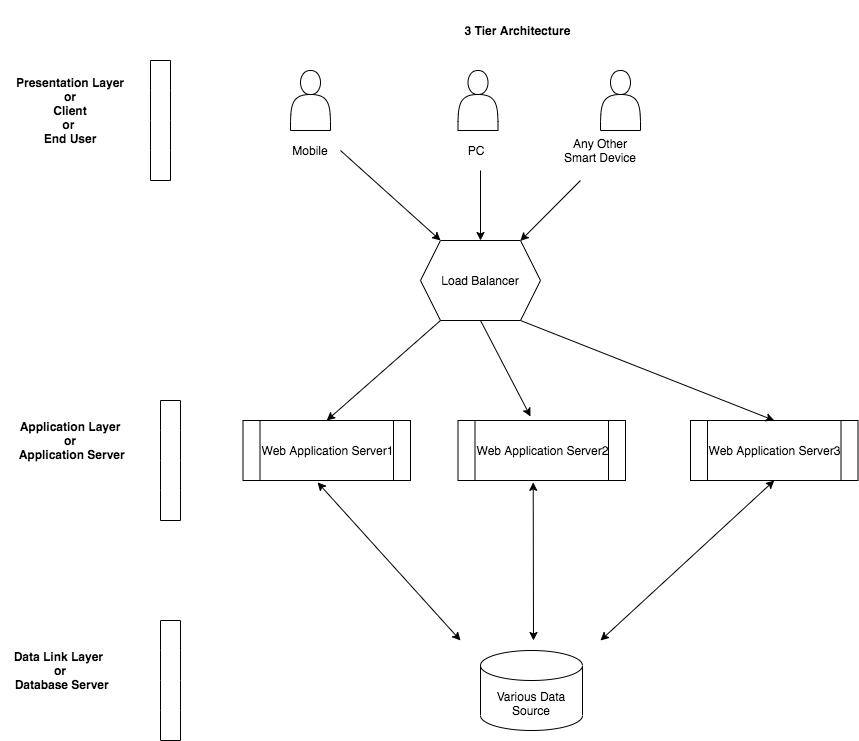

The diagram above was exported from draw.io. Its source (the exported page's mxGraphModel, read from the mxfile embedded in the PNG):
<mxGraphModel dx="1973" dy="561" grid="1" gridSize="10" guides="1" tooltips="1" connect="1" arrows="1" fold="1" page="1" pageScale="1" pageWidth="850" pageHeight="1100" math="0" shadow="0">
  <root>
    <mxCell id="0" />
    <mxCell id="1" parent="0" />
    <mxCell id="EMZgWrFMoTyOguKBQN2e-1" value="&lt;b&gt;3 Tier Architecture&lt;/b&gt;" style="text;html=1;strokeColor=none;fillColor=none;align=center;verticalAlign=middle;whiteSpace=wrap;rounded=0;" vertex="1" parent="1">
      <mxGeometry x="330" y="10" width="215" height="60" as="geometry" />
    </mxCell>
    <mxCell id="EMZgWrFMoTyOguKBQN2e-3" value="" style="shape=tape;whiteSpace=wrap;html=1;rotation=-90;size=0;" vertex="1" parent="1">
      <mxGeometry x="20" y="120" width="120" height="20" as="geometry" />
    </mxCell>
    <mxCell id="EMZgWrFMoTyOguKBQN2e-4" value="&lt;b&gt;Presentation Layer&lt;br&gt;or&lt;br&gt;Client&lt;br&gt;or&amp;nbsp;&lt;br&gt;End User&lt;br&gt;&lt;/b&gt;" style="text;html=1;strokeColor=none;fillColor=none;align=center;verticalAlign=middle;whiteSpace=wrap;rounded=0;" vertex="1" parent="1">
      <mxGeometry x="-70" y="80" width="120" height="80" as="geometry" />
    </mxCell>
    <mxCell id="EMZgWrFMoTyOguKBQN2e-5" value="" style="shape=tape;whiteSpace=wrap;html=1;rotation=-90;size=0;" vertex="1" parent="1">
      <mxGeometry x="30" y="460" width="120" height="20" as="geometry" />
    </mxCell>
    <mxCell id="EMZgWrFMoTyOguKBQN2e-6" value="&lt;b&gt;Application Layer&lt;br&gt;or&lt;br&gt;&amp;nbsp;Application Server&lt;/b&gt;" style="text;html=1;strokeColor=none;fillColor=none;align=center;verticalAlign=middle;whiteSpace=wrap;rounded=0;" vertex="1" parent="1">
      <mxGeometry x="-70" y="410" width="120" height="80" as="geometry" />
    </mxCell>
    <mxCell id="EMZgWrFMoTyOguKBQN2e-7" value="" style="shape=tape;whiteSpace=wrap;html=1;rotation=-90;size=0;" vertex="1" parent="1">
      <mxGeometry x="30" y="680" width="120" height="20" as="geometry" />
    </mxCell>
    <mxCell id="EMZgWrFMoTyOguKBQN2e-8" value="&lt;b&gt;Data Link Layer &lt;br&gt;or&lt;br&gt;&amp;nbsp;Database Server&lt;/b&gt;" style="text;html=1;strokeColor=none;fillColor=none;align=center;verticalAlign=middle;whiteSpace=wrap;rounded=0;" vertex="1" parent="1">
      <mxGeometry x="-80" y="640" width="120" height="80" as="geometry" />
    </mxCell>
    <mxCell id="EMZgWrFMoTyOguKBQN2e-11" value="" style="shape=actor;whiteSpace=wrap;html=1;" vertex="1" parent="1">
      <mxGeometry x="210" y="80" width="40" height="60" as="geometry" />
    </mxCell>
    <mxCell id="EMZgWrFMoTyOguKBQN2e-12" value="" style="shape=actor;whiteSpace=wrap;html=1;" vertex="1" parent="1">
      <mxGeometry x="377.5" y="80" width="40" height="60" as="geometry" />
    </mxCell>
    <mxCell id="EMZgWrFMoTyOguKBQN2e-13" value="Mobile" style="text;html=1;strokeColor=none;fillColor=none;align=center;verticalAlign=middle;whiteSpace=wrap;rounded=0;" vertex="1" parent="1">
      <mxGeometry x="210" y="150" width="40" height="20" as="geometry" />
    </mxCell>
    <mxCell id="EMZgWrFMoTyOguKBQN2e-15" value="PC" style="text;html=1;strokeColor=none;fillColor=none;align=center;verticalAlign=middle;whiteSpace=wrap;rounded=0;" vertex="1" parent="1">
      <mxGeometry x="376" y="150" width="40" height="20" as="geometry" />
    </mxCell>
    <mxCell id="EMZgWrFMoTyOguKBQN2e-16" value="" style="shape=actor;whiteSpace=wrap;html=1;" vertex="1" parent="1">
      <mxGeometry x="520" y="80" width="40" height="60" as="geometry" />
    </mxCell>
    <mxCell id="EMZgWrFMoTyOguKBQN2e-17" value="Any Other Smart Device" style="text;html=1;strokeColor=none;fillColor=none;align=center;verticalAlign=middle;whiteSpace=wrap;rounded=0;" vertex="1" parent="1">
      <mxGeometry x="480" y="150" width="80" height="20" as="geometry" />
    </mxCell>
    <mxCell id="EMZgWrFMoTyOguKBQN2e-20" value="Web Application Server1" style="shape=process;whiteSpace=wrap;html=1;backgroundOutline=1;" vertex="1" parent="1">
      <mxGeometry x="162.5" y="430" width="167.5" height="60" as="geometry" />
    </mxCell>
    <mxCell id="EMZgWrFMoTyOguKBQN2e-21" value="Various Data Source" style="shape=cylinder3;whiteSpace=wrap;html=1;boundedLbl=1;backgroundOutline=1;size=15;" vertex="1" parent="1">
      <mxGeometry x="400" y="660" width="102" height="80" as="geometry" />
    </mxCell>
    <mxCell id="EMZgWrFMoTyOguKBQN2e-24" value="Load Balancer" style="shape=hexagon;perimeter=hexagonPerimeter2;whiteSpace=wrap;html=1;fixedSize=1;" vertex="1" parent="1">
      <mxGeometry x="340" y="250" width="120" height="80" as="geometry" />
    </mxCell>
    <mxCell id="EMZgWrFMoTyOguKBQN2e-25" value="Web Application Server2" style="shape=process;whiteSpace=wrap;html=1;backgroundOutline=1;" vertex="1" parent="1">
      <mxGeometry x="377.5" y="430" width="167.5" height="60" as="geometry" />
    </mxCell>
    <mxCell id="EMZgWrFMoTyOguKBQN2e-26" value="Web Application Server3" style="shape=process;whiteSpace=wrap;html=1;backgroundOutline=1;" vertex="1" parent="1">
      <mxGeometry x="610" y="430" width="167.5" height="60" as="geometry" />
    </mxCell>
    <mxCell id="EMZgWrFMoTyOguKBQN2e-28" value="" style="endArrow=classic;html=1;entryX=0.167;entryY=0;entryDx=0;entryDy=0;entryPerimeter=0;" edge="1" parent="1" target="EMZgWrFMoTyOguKBQN2e-24">
      <mxGeometry width="50" height="50" relative="1" as="geometry">
        <mxPoint x="260" y="160" as="sourcePoint" />
        <mxPoint x="440" y="260" as="targetPoint" />
      </mxGeometry>
    </mxCell>
    <mxCell id="EMZgWrFMoTyOguKBQN2e-29" value="" style="endArrow=classic;html=1;entryX=0.5;entryY=0;entryDx=0;entryDy=0;" edge="1" parent="1" target="EMZgWrFMoTyOguKBQN2e-24">
      <mxGeometry width="50" height="50" relative="1" as="geometry">
        <mxPoint x="400" y="180" as="sourcePoint" />
        <mxPoint x="370.03999999999996" y="260" as="targetPoint" />
      </mxGeometry>
    </mxCell>
    <mxCell id="EMZgWrFMoTyOguKBQN2e-30" value="" style="endArrow=classic;html=1;entryX=0.832;entryY=0.005;entryDx=0;entryDy=0;entryPerimeter=0;" edge="1" parent="1" target="EMZgWrFMoTyOguKBQN2e-24">
      <mxGeometry width="50" height="50" relative="1" as="geometry">
        <mxPoint x="500" y="190" as="sourcePoint" />
        <mxPoint x="450" y="250" as="targetPoint" />
      </mxGeometry>
    </mxCell>
    <mxCell id="EMZgWrFMoTyOguKBQN2e-31" value="" style="endArrow=classic;html=1;entryX=0.5;entryY=0;entryDx=0;entryDy=0;" edge="1" parent="1" target="EMZgWrFMoTyOguKBQN2e-26">
      <mxGeometry width="50" height="50" relative="1" as="geometry">
        <mxPoint x="440" y="330" as="sourcePoint" />
        <mxPoint x="440" y="260" as="targetPoint" />
      </mxGeometry>
    </mxCell>
    <mxCell id="EMZgWrFMoTyOguKBQN2e-32" value="" style="endArrow=classic;html=1;entryX=0.5;entryY=0;entryDx=0;entryDy=0;" edge="1" parent="1" target="EMZgWrFMoTyOguKBQN2e-20">
      <mxGeometry width="50" height="50" relative="1" as="geometry">
        <mxPoint x="360" y="330" as="sourcePoint" />
        <mxPoint x="440" y="260" as="targetPoint" />
      </mxGeometry>
    </mxCell>
    <mxCell id="EMZgWrFMoTyOguKBQN2e-33" value="" style="endArrow=classic;html=1;exitX=0.5;exitY=1;exitDx=0;exitDy=0;" edge="1" parent="1" source="EMZgWrFMoTyOguKBQN2e-24">
      <mxGeometry width="50" height="50" relative="1" as="geometry">
        <mxPoint x="400" y="340" as="sourcePoint" />
        <mxPoint x="450" y="426" as="targetPoint" />
      </mxGeometry>
    </mxCell>
    <mxCell id="EMZgWrFMoTyOguKBQN2e-34" value="" style="endArrow=classic;startArrow=classic;html=1;entryX=0.449;entryY=1.031;entryDx=0;entryDy=0;entryPerimeter=0;" edge="1" parent="1" target="EMZgWrFMoTyOguKBQN2e-25">
      <mxGeometry width="50" height="50" relative="1" as="geometry">
        <mxPoint x="453" y="650" as="sourcePoint" />
        <mxPoint x="440" y="450" as="targetPoint" />
      </mxGeometry>
    </mxCell>
    <mxCell id="EMZgWrFMoTyOguKBQN2e-35" value="" style="endArrow=classic;startArrow=classic;html=1;entryX=0.5;entryY=1;entryDx=0;entryDy=0;" edge="1" parent="1" target="EMZgWrFMoTyOguKBQN2e-26">
      <mxGeometry width="50" height="50" relative="1" as="geometry">
        <mxPoint x="520" y="650" as="sourcePoint" />
        <mxPoint x="462.7075" y="501.8599999999999" as="targetPoint" />
      </mxGeometry>
    </mxCell>
    <mxCell id="EMZgWrFMoTyOguKBQN2e-36" value="" style="endArrow=classic;startArrow=classic;html=1;entryX=0.445;entryY=1.031;entryDx=0;entryDy=0;entryPerimeter=0;" edge="1" parent="1" target="EMZgWrFMoTyOguKBQN2e-20">
      <mxGeometry width="50" height="50" relative="1" as="geometry">
        <mxPoint x="380" y="650" as="sourcePoint" />
        <mxPoint x="703.75" y="500" as="targetPoint" />
      </mxGeometry>
    </mxCell>
  </root>
</mxGraphModel>